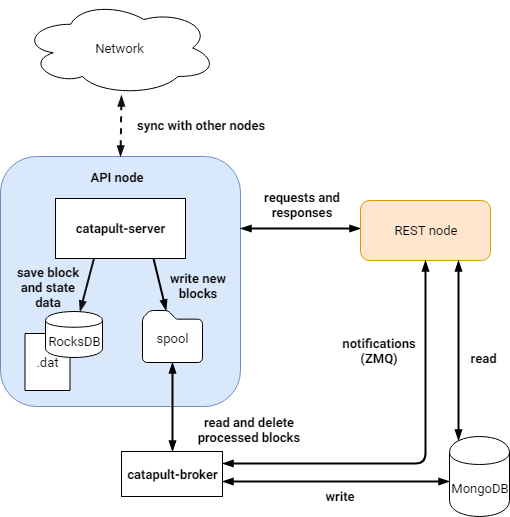

The diagram above was exported from draw.io. Its source (the exported page's mxGraphModel, read from the mxfile embedded in the PNG):
<mxGraphModel dx="782" dy="1587" grid="1" gridSize="10" guides="1" tooltips="1" connect="1" arrows="1" fold="1" page="1" pageScale="1" pageWidth="827" pageHeight="1169" math="0" shadow="0">
  <root>
    <mxCell id="FEajw4ZUJqa1jDOVFzgZ-0" />
    <mxCell id="FEajw4ZUJqa1jDOVFzgZ-1" parent="FEajw4ZUJqa1jDOVFzgZ-0" />
    <mxCell id="SN-88Drg_d9u4YqXFsJ2-0" value="" style="rounded=1;whiteSpace=wrap;html=1;fontSize=13;fillColor=#dae8fc;strokeColor=#6c8ebf;fontFamily=Roboto;" parent="FEajw4ZUJqa1jDOVFzgZ-1" vertex="1">
      <mxGeometry x="130" y="140" width="240" height="250" as="geometry" />
    </mxCell>
    <mxCell id="OPXLrkVWXUnsThZsvlcv-3" style="rounded=0;orthogonalLoop=1;jettySize=auto;html=1;startArrow=blockThin;startFill=1;endArrow=blockThin;endFill=1;strokeWidth=2;fontFamily=Roboto;fontSize=13;exitX=0.5;exitY=1;exitDx=0;exitDy=0;exitPerimeter=0;entryX=0.5;entryY=0;entryDx=0;entryDy=0;" parent="FEajw4ZUJqa1jDOVFzgZ-1" source="SN-88Drg_d9u4YqXFsJ2-9" target="OPXLrkVWXUnsThZsvlcv-2" edge="1">
      <mxGeometry relative="1" as="geometry">
        <mxPoint x="300" y="350" as="sourcePoint" />
        <mxPoint x="400" y="436" as="targetPoint" />
      </mxGeometry>
    </mxCell>
    <mxCell id="SN-88Drg_d9u4YqXFsJ2-1" value=".dat" style="whiteSpace=wrap;html=1;shape=mxgraph.basic.document;fontSize=13;fontFamily=Roboto;" parent="FEajw4ZUJqa1jDOVFzgZ-1" vertex="1">
      <mxGeometry x="154.5" y="317" width="45" height="57" as="geometry" />
    </mxCell>
    <mxCell id="SN-88Drg_d9u4YqXFsJ2-2" value="&lt;font style=&quot;font-size: 13px;&quot;&gt;RocksDB&lt;/font&gt;" style="shape=cylinder;whiteSpace=wrap;html=1;boundedLbl=1;backgroundOutline=1;fontSize=13;fontFamily=Roboto;" parent="FEajw4ZUJqa1jDOVFzgZ-1" vertex="1">
      <mxGeometry x="175" y="295" width="57" height="46" as="geometry" />
    </mxCell>
    <mxCell id="SN-88Drg_d9u4YqXFsJ2-3" value="API node" style="text;html=1;strokeColor=none;fillColor=none;align=center;verticalAlign=middle;whiteSpace=wrap;rounded=0;fontSize=13;fontFamily=Roboto;fontStyle=1" parent="FEajw4ZUJqa1jDOVFzgZ-1" vertex="1">
      <mxGeometry x="196" y="151" width="100" height="20" as="geometry" />
    </mxCell>
    <mxCell id="SN-88Drg_d9u4YqXFsJ2-6" value="" style="endArrow=none;html=1;strokeColor=#0C0F14;strokeWidth=2;fontSize=13;startArrow=blockThin;startFill=1;fontFamily=Roboto;" parent="FEajw4ZUJqa1jDOVFzgZ-1" source="SN-88Drg_d9u4YqXFsJ2-2" edge="1">
      <mxGeometry width="50" height="50" relative="1" as="geometry">
        <mxPoint x="204" y="300" as="sourcePoint" />
        <mxPoint x="224" y="240" as="targetPoint" />
      </mxGeometry>
    </mxCell>
    <mxCell id="SN-88Drg_d9u4YqXFsJ2-7" value="save block and state data" style="text;html=1;strokeColor=none;fillColor=none;align=center;verticalAlign=middle;whiteSpace=wrap;rounded=0;fontFamily=Roboto;fontSize=13;fontStyle=1" parent="FEajw4ZUJqa1jDOVFzgZ-1" vertex="1">
      <mxGeometry x="137.5" y="261" width="80" height="20" as="geometry" />
    </mxCell>
    <mxCell id="SN-88Drg_d9u4YqXFsJ2-10" style="rounded=0;orthogonalLoop=1;jettySize=auto;html=1;exitX=0.75;exitY=1;exitDx=0;exitDy=0;startArrow=none;startFill=0;endArrow=blockThin;endFill=1;strokeWidth=2;fontFamily=Roboto;fontSize=13;" parent="FEajw4ZUJqa1jDOVFzgZ-1" source="SN-88Drg_d9u4YqXFsJ2-8" target="SN-88Drg_d9u4YqXFsJ2-9" edge="1">
      <mxGeometry relative="1" as="geometry" />
    </mxCell>
    <mxCell id="SN-88Drg_d9u4YqXFsJ2-8" value="catapult-server" style="rounded=0;whiteSpace=wrap;html=1;fontSize=13;fontFamily=Roboto;fontStyle=1" parent="FEajw4ZUJqa1jDOVFzgZ-1" vertex="1">
      <mxGeometry x="185" y="182" width="130" height="60" as="geometry" />
    </mxCell>
    <mxCell id="SN-88Drg_d9u4YqXFsJ2-9" value="" style="shadow=0;dashed=0;html=1;labelPosition=center;verticalLabelPosition=bottom;verticalAlign=top;align=center;shape=mxgraph.mscae.enterprise.folder;fontFamily=Roboto;fontSize=13;" parent="FEajw4ZUJqa1jDOVFzgZ-1" vertex="1">
      <mxGeometry x="272" y="294" width="60" height="52" as="geometry" />
    </mxCell>
    <mxCell id="SN-88Drg_d9u4YqXFsJ2-11" value="spool" style="text;html=1;strokeColor=none;fillColor=none;align=center;verticalAlign=middle;whiteSpace=wrap;rounded=0;fontFamily=Roboto;fontSize=13;" parent="FEajw4ZUJqa1jDOVFzgZ-1" vertex="1">
      <mxGeometry x="282" y="312" width="40" height="20" as="geometry" />
    </mxCell>
    <mxCell id="m5KjKi9Z0LmwnZt4TG8c-1" value="write new blocks" style="text;html=1;strokeColor=none;fillColor=none;align=center;verticalAlign=middle;whiteSpace=wrap;rounded=0;fontFamily=Roboto;fontSize=13;fontStyle=1" parent="FEajw4ZUJqa1jDOVFzgZ-1" vertex="1">
      <mxGeometry x="289" y="218.5" width="78" height="101" as="geometry" />
    </mxCell>
    <mxCell id="m5KjKi9Z0LmwnZt4TG8c-4" style="rounded=0;orthogonalLoop=1;jettySize=auto;html=1;startArrow=blockThin;startFill=1;endArrow=blockThin;endFill=1;strokeWidth=2;fontFamily=Roboto;fontSize=13;entryX=0;entryY=0.5;entryDx=0;entryDy=0;" parent="FEajw4ZUJqa1jDOVFzgZ-1" edge="1">
      <mxGeometry relative="1" as="geometry">
        <mxPoint x="370" y="212" as="sourcePoint" />
        <mxPoint x="490" y="212" as="targetPoint" />
      </mxGeometry>
    </mxCell>
    <mxCell id="m5KjKi9Z0LmwnZt4TG8c-6" value="requests and responses" style="text;html=1;strokeColor=none;fillColor=none;align=center;verticalAlign=middle;whiteSpace=wrap;rounded=0;fontFamily=Roboto;fontSize=13;fontStyle=1" parent="FEajw4ZUJqa1jDOVFzgZ-1" vertex="1">
      <mxGeometry x="392" y="178" width="80" height="20" as="geometry" />
    </mxCell>
    <mxCell id="OPXLrkVWXUnsThZsvlcv-1" value="REST node" style="rounded=1;whiteSpace=wrap;html=1;fontSize=13;fontFamily=Roboto;fontStyle=0;fillColor=#ffe6cc;strokeColor=#d79b00;" parent="FEajw4ZUJqa1jDOVFzgZ-1" vertex="1">
      <mxGeometry x="490" y="184" width="130" height="60" as="geometry" />
    </mxCell>
    <mxCell id="OPXLrkVWXUnsThZsvlcv-2" value="catapult-broker" style="rounded=0;whiteSpace=wrap;html=1;fontSize=13;fontFamily=Roboto;fontStyle=1" parent="FEajw4ZUJqa1jDOVFzgZ-1" vertex="1">
      <mxGeometry x="251" y="435" width="101" height="45" as="geometry" />
    </mxCell>
    <mxCell id="WHZzA69itcivQChz0-uZ-3" value="read and delete processed blocks" style="text;html=1;strokeColor=none;fillColor=none;align=center;verticalAlign=middle;whiteSpace=wrap;rounded=0;fontFamily=Roboto;fontSize=13;fontStyle=1" parent="FEajw4ZUJqa1jDOVFzgZ-1" vertex="1">
      <mxGeometry x="315" y="379" width="128" height="68" as="geometry" />
    </mxCell>
    <mxCell id="kwdsVKbwmiJgV_PlA9C5-0" value="MongoDB" style="shape=cylinder;whiteSpace=wrap;html=1;boundedLbl=1;backgroundOutline=1;fontFamily=Roboto;fontSize=13;" parent="FEajw4ZUJqa1jDOVFzgZ-1" vertex="1">
      <mxGeometry x="579" y="420" width="60" height="80" as="geometry" />
    </mxCell>
    <mxCell id="7BFJmptNW8YwZBkYj4Uc-2" style="rounded=0;orthogonalLoop=1;jettySize=auto;html=1;startArrow=blockThin;startFill=1;endArrow=blockThin;endFill=1;strokeWidth=2;fontFamily=Roboto;fontSize=13;entryX=1;entryY=0.5;entryDx=0;entryDy=0;" parent="FEajw4ZUJqa1jDOVFzgZ-1" edge="1">
      <mxGeometry relative="1" as="geometry">
        <mxPoint x="579" y="465" as="sourcePoint" />
        <mxPoint x="352" y="465" as="targetPoint" />
      </mxGeometry>
    </mxCell>
    <mxCell id="7BFJmptNW8YwZBkYj4Uc-3" value="write" style="text;html=1;strokeColor=none;fillColor=none;align=center;verticalAlign=middle;whiteSpace=wrap;rounded=0;fontFamily=Roboto;fontSize=13;fontStyle=1" parent="FEajw4ZUJqa1jDOVFzgZ-1" vertex="1">
      <mxGeometry x="404.5" y="463.5" width="130" height="33" as="geometry" />
    </mxCell>
    <mxCell id="7BFJmptNW8YwZBkYj4Uc-4" style="rounded=1;orthogonalLoop=1;jettySize=auto;html=1;startArrow=blockThin;startFill=1;endArrow=blockThin;endFill=1;strokeWidth=2;fontFamily=Roboto;fontSize=13;exitX=0.5;exitY=1;exitDx=0;exitDy=0;edgeStyle=orthogonalEdgeStyle;" parent="FEajw4ZUJqa1jDOVFzgZ-1" source="OPXLrkVWXUnsThZsvlcv-1" edge="1">
      <mxGeometry relative="1" as="geometry">
        <mxPoint x="543" y="469" as="sourcePoint" />
        <mxPoint x="352" y="447" as="targetPoint" />
        <Array as="points">
          <mxPoint x="555" y="447" />
        </Array>
      </mxGeometry>
    </mxCell>
    <mxCell id="7BFJmptNW8YwZBkYj4Uc-5" value="notifications (ZMQ)" style="text;html=1;strokeColor=none;fillColor=none;align=center;verticalAlign=middle;whiteSpace=wrap;rounded=0;fontFamily=Roboto;fontSize=13;fontStyle=1" parent="FEajw4ZUJqa1jDOVFzgZ-1" vertex="1">
      <mxGeometry x="489" y="324.5" width="40" height="20" as="geometry" />
    </mxCell>
    <mxCell id="6WOPw077yIgt4Hzf26U--1" style="rounded=0;orthogonalLoop=1;jettySize=auto;html=1;startArrow=blockThin;startFill=1;endArrow=blockThin;endFill=1;strokeWidth=2;fontFamily=Roboto;fontSize=13;entryX=0.15;entryY=0.05;entryDx=0;entryDy=0;entryPerimeter=0;exitX=0.75;exitY=1;exitDx=0;exitDy=0;" parent="FEajw4ZUJqa1jDOVFzgZ-1" source="OPXLrkVWXUnsThZsvlcv-1" target="kwdsVKbwmiJgV_PlA9C5-0" edge="1">
      <mxGeometry relative="1" as="geometry">
        <mxPoint x="380" y="222" as="sourcePoint" />
        <mxPoint x="500" y="222" as="targetPoint" />
      </mxGeometry>
    </mxCell>
    <mxCell id="6WOPw077yIgt4Hzf26U--2" value="read" style="text;html=1;strokeColor=none;fillColor=none;align=center;verticalAlign=middle;whiteSpace=wrap;rounded=0;fontFamily=Roboto;fontSize=13;fontStyle=1" parent="FEajw4ZUJqa1jDOVFzgZ-1" vertex="1">
      <mxGeometry x="591" y="308" width="43" height="68" as="geometry" />
    </mxCell>
    <mxCell id="7nB1elRgND_oH-3hvqFw-0" value="" style="endArrow=blockThin;startArrow=blockThin;html=1;dashed=1;strokeColor=#0C0F14;strokeWidth=2;fontSize=13;exitX=0.5;exitY=0;exitDx=0;exitDy=0;entryX=0.51;entryY=1;entryDx=0;entryDy=0;entryPerimeter=0;fontFamily=Roboto;startFill=1;endFill=1;" parent="FEajw4ZUJqa1jDOVFzgZ-1" edge="1">
      <mxGeometry width="50" height="50" relative="1" as="geometry">
        <mxPoint x="250" y="140" as="sourcePoint" />
        <mxPoint x="251" y="79" as="targetPoint" />
      </mxGeometry>
    </mxCell>
    <mxCell id="7nB1elRgND_oH-3hvqFw-1" value="&lt;b&gt;sync with other nodes&lt;/b&gt;" style="text;html=1;resizable=0;points=[];autosize=1;align=left;verticalAlign=top;spacingTop=-4;fontSize=13;fontFamily=Roboto;" parent="FEajw4ZUJqa1jDOVFzgZ-1" vertex="1">
      <mxGeometry x="265" y="99" width="150" height="20" as="geometry" />
    </mxCell>
    <mxCell id="V_utfVGs69EwQu-u20m0-0" value="Network" style="ellipse;shape=cloud;whiteSpace=wrap;html=1;fontSize=13;fontFamily=Roboto;" parent="FEajw4ZUJqa1jDOVFzgZ-1" vertex="1">
      <mxGeometry x="151.5" y="-16" width="195" height="95" as="geometry" />
    </mxCell>
  </root>
</mxGraphModel>